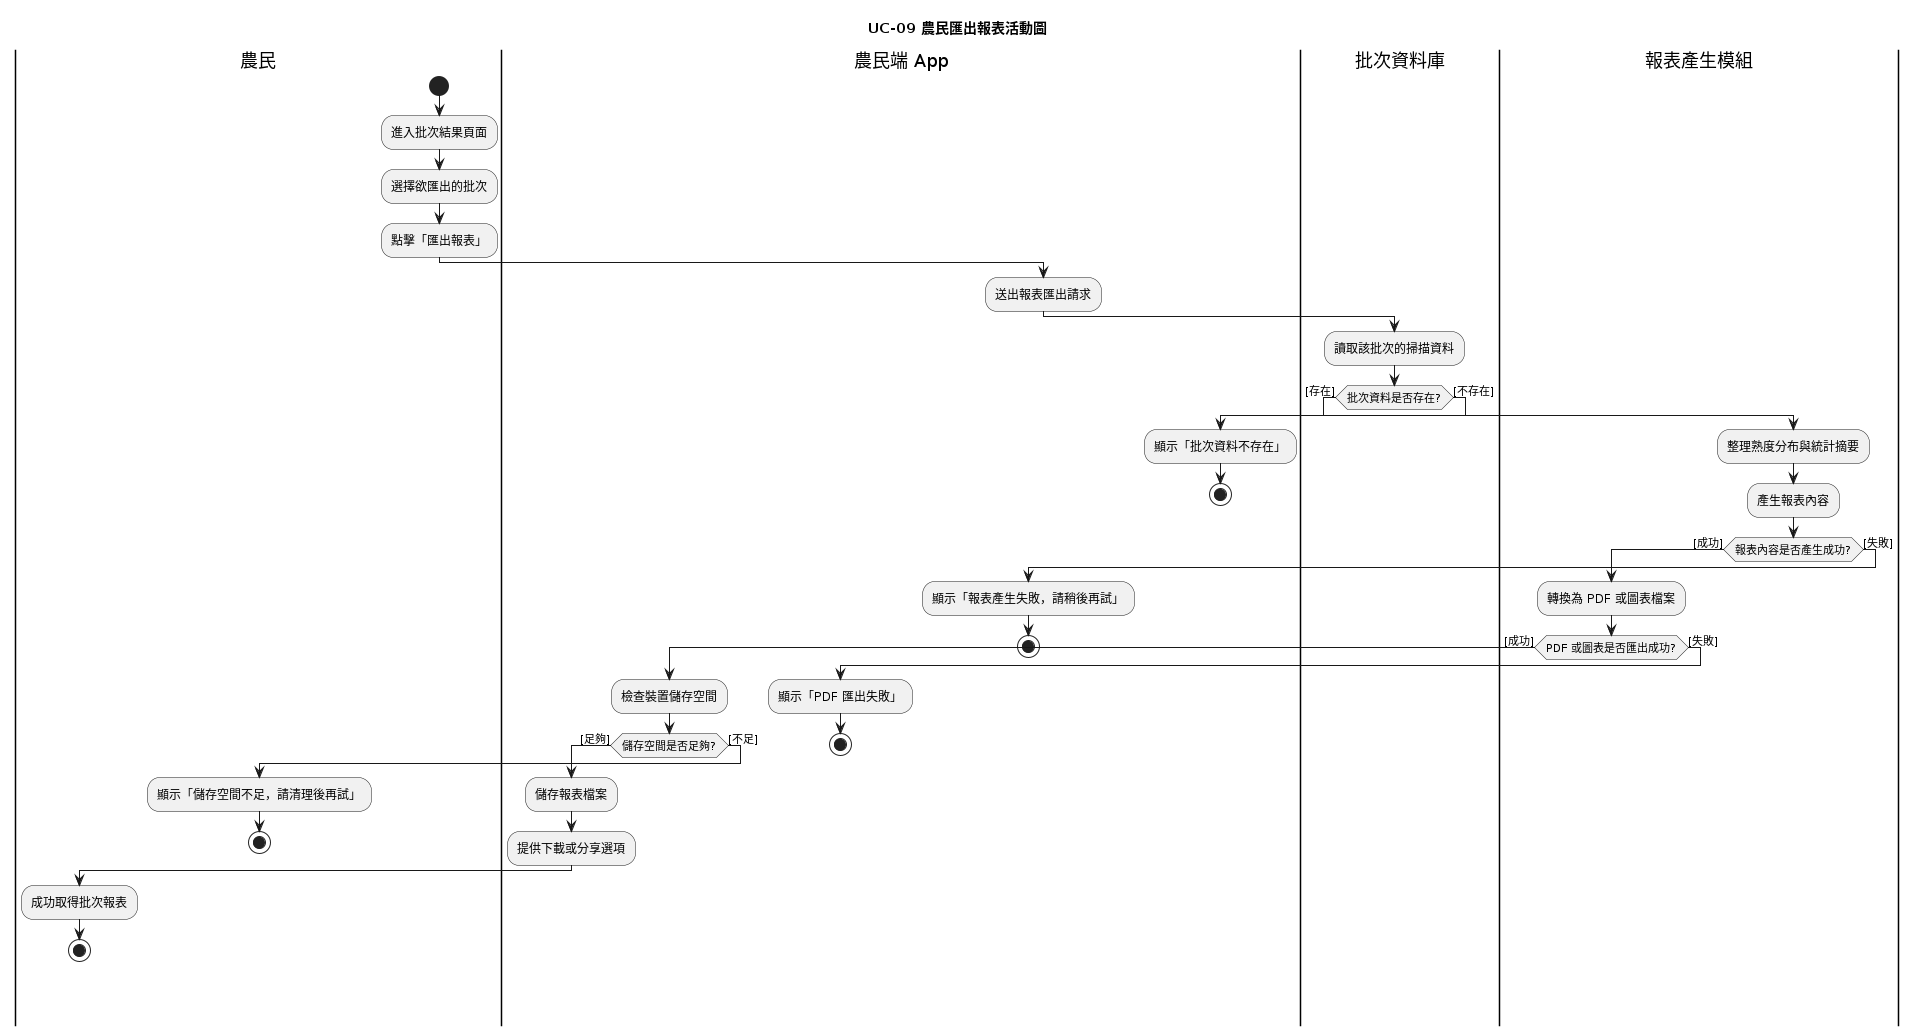

The diagram above was rendered by PlantUML. Its source (embedded in the PNG):
@startuml
title UC-09 農民匯出報表活動圖

|農民|
start
:進入批次結果頁面;
:選擇欲匯出的批次;
:點擊「匯出報表」;

|農民端 App|
:送出報表匯出請求;

|批次資料庫|
:讀取該批次的掃描資料;

if (批次資料是否存在?) then ([存在])
  |報表產生模組|
  :整理熟度分布與統計摘要;
  :產生報表內容;

  if (報表內容是否產生成功?) then ([成功])
    :轉換為 PDF 或圖表檔案;

    if (PDF 或圖表是否匯出成功?) then ([成功])
      |農民端 App|
      :檢查裝置儲存空間;

      if (儲存空間是否足夠?) then ([足夠])
        :儲存報表檔案;
        :提供下載或分享選項;

        |農民|
        :成功取得批次報表;
        stop

      else ([不足])
        :顯示「儲存空間不足，請清理後再試」;
        stop
      endif

    else ([失敗])
      |農民端 App|
      :顯示「PDF 匯出失敗」;
      stop
    endif

  else ([失敗])
    |農民端 App|
    :顯示「報表產生失敗，請稍後再試」;
    stop
  endif

else ([不存在])
  |農民端 App|
  :顯示「批次資料不存在」;
  stop
endif
@enduml